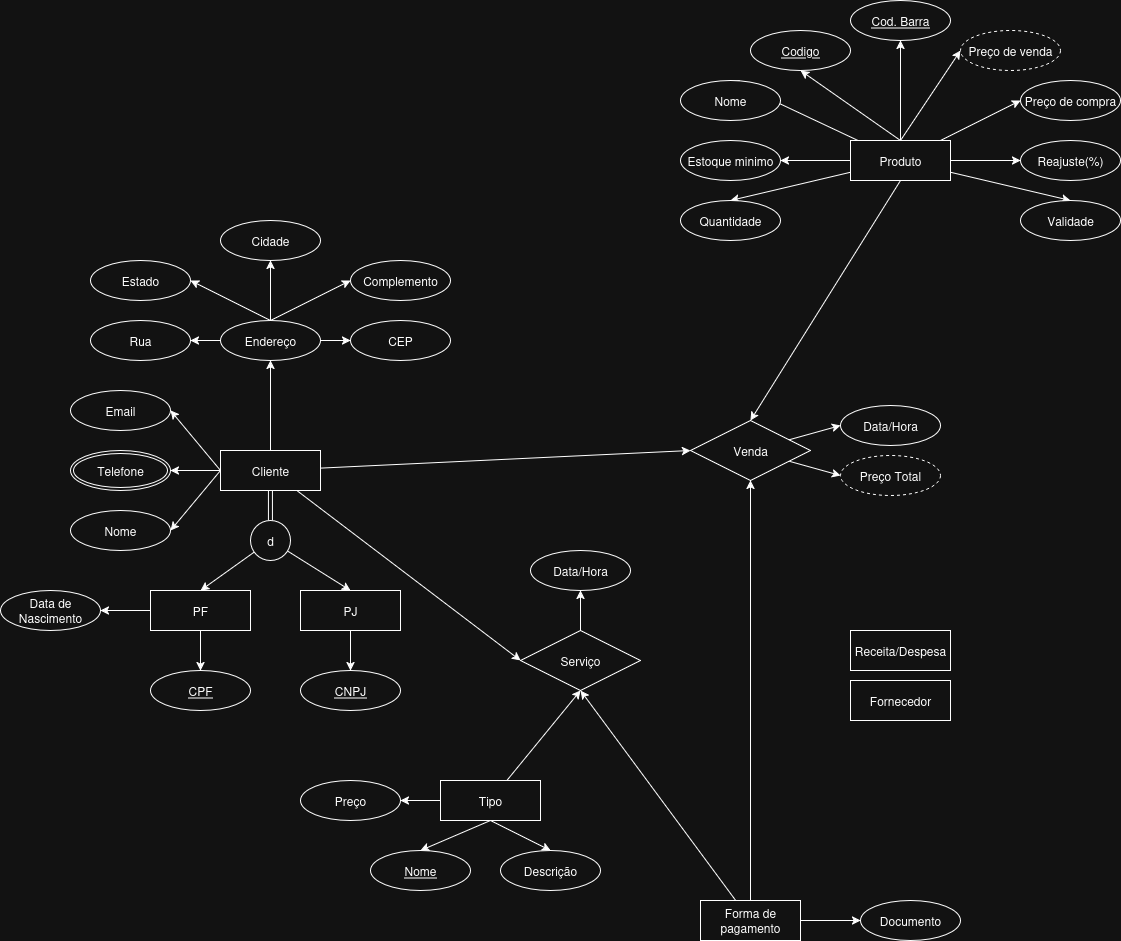

The diagram above was exported from draw.io. Its source (the exported page's mxGraphModel, read from the mxfile embedded in the PNG):
<mxGraphModel dx="2448" dy="973" grid="1" gridSize="10" guides="1" tooltips="1" connect="1" arrows="1" fold="1" page="1" pageScale="1" pageWidth="827" pageHeight="1169" math="0" shadow="0">
  <root>
    <mxCell id="0" />
    <mxCell id="1" parent="0" />
    <mxCell id="qWGXl4rexkSqh5sF9uf8-10" style="rounded=0;orthogonalLoop=1;jettySize=auto;html=1;entryX=0.5;entryY=1;entryDx=0;entryDy=0;exitX=0.5;exitY=0;exitDx=0;exitDy=0;" parent="1" source="qWGXl4rexkSqh5sF9uf8-1" target="qWGXl4rexkSqh5sF9uf8-3" edge="1">
      <mxGeometry relative="1" as="geometry" />
    </mxCell>
    <mxCell id="qWGXl4rexkSqh5sF9uf8-15" style="rounded=0;orthogonalLoop=1;jettySize=auto;html=1;entryX=0;entryY=0.5;entryDx=0;entryDy=0;" parent="1" source="qWGXl4rexkSqh5sF9uf8-1" target="qWGXl4rexkSqh5sF9uf8-13" edge="1">
      <mxGeometry relative="1" as="geometry" />
    </mxCell>
    <mxCell id="qWGXl4rexkSqh5sF9uf8-17" style="rounded=0;orthogonalLoop=1;jettySize=auto;html=1;entryX=0;entryY=0.5;entryDx=0;entryDy=0;" parent="1" source="qWGXl4rexkSqh5sF9uf8-1" target="qWGXl4rexkSqh5sF9uf8-8" edge="1">
      <mxGeometry relative="1" as="geometry" />
    </mxCell>
    <mxCell id="qWGXl4rexkSqh5sF9uf8-18" style="rounded=0;orthogonalLoop=1;jettySize=auto;html=1;entryX=1;entryY=0.5;entryDx=0;entryDy=0;exitX=0;exitY=0.5;exitDx=0;exitDy=0;" parent="1" source="qWGXl4rexkSqh5sF9uf8-1" target="qWGXl4rexkSqh5sF9uf8-7" edge="1">
      <mxGeometry relative="1" as="geometry" />
    </mxCell>
    <mxCell id="qWGXl4rexkSqh5sF9uf8-19" style="rounded=0;orthogonalLoop=1;jettySize=auto;html=1;entryX=0.5;entryY=0;entryDx=0;entryDy=0;" parent="1" source="qWGXl4rexkSqh5sF9uf8-1" target="qWGXl4rexkSqh5sF9uf8-9" edge="1">
      <mxGeometry relative="1" as="geometry" />
    </mxCell>
    <mxCell id="qWGXl4rexkSqh5sF9uf8-20" style="rounded=0;orthogonalLoop=1;jettySize=auto;html=1;entryX=0.5;entryY=0;entryDx=0;entryDy=0;" parent="1" source="qWGXl4rexkSqh5sF9uf8-1" target="qWGXl4rexkSqh5sF9uf8-5" edge="1">
      <mxGeometry relative="1" as="geometry" />
    </mxCell>
    <mxCell id="qWGXl4rexkSqh5sF9uf8-21" style="rounded=0;orthogonalLoop=1;jettySize=auto;html=1;entryX=0.5;entryY=0;entryDx=0;entryDy=0;" parent="1" source="qWGXl4rexkSqh5sF9uf8-1" target="qWGXl4rexkSqh5sF9uf8-4" edge="1">
      <mxGeometry relative="1" as="geometry" />
    </mxCell>
    <mxCell id="qWGXl4rexkSqh5sF9uf8-78" style="rounded=0;orthogonalLoop=1;jettySize=auto;html=1;entryX=0.5;entryY=0;entryDx=0;entryDy=0;exitX=0.5;exitY=1;exitDx=0;exitDy=0;" parent="1" source="qWGXl4rexkSqh5sF9uf8-1" target="qWGXl4rexkSqh5sF9uf8-74" edge="1">
      <mxGeometry relative="1" as="geometry" />
    </mxCell>
    <mxCell id="qWGXl4rexkSqh5sF9uf8-1" value="Produto" style="whiteSpace=wrap;html=1;align=center;" parent="1" vertex="1">
      <mxGeometry x="180" y="180" width="100" height="40" as="geometry" />
    </mxCell>
    <mxCell id="qWGXl4rexkSqh5sF9uf8-2" value="Cod. Barra" style="ellipse;whiteSpace=wrap;html=1;align=center;fontStyle=4;" parent="1" vertex="1">
      <mxGeometry x="180" y="40" width="100" height="40" as="geometry" />
    </mxCell>
    <mxCell id="qWGXl4rexkSqh5sF9uf8-3" value="Codigo" style="ellipse;whiteSpace=wrap;html=1;align=center;fontStyle=4;" parent="1" vertex="1">
      <mxGeometry x="80" y="70" width="100" height="40" as="geometry" />
    </mxCell>
    <mxCell id="qWGXl4rexkSqh5sF9uf8-4" value="Quantidade" style="ellipse;whiteSpace=wrap;html=1;align=center;" parent="1" vertex="1">
      <mxGeometry x="10" y="240" width="100" height="40" as="geometry" />
    </mxCell>
    <mxCell id="qWGXl4rexkSqh5sF9uf8-5" value="Nome" style="ellipse;whiteSpace=wrap;html=1;align=center;" parent="1" vertex="1">
      <mxGeometry x="10" y="120" width="100" height="40" as="geometry" />
    </mxCell>
    <mxCell id="qWGXl4rexkSqh5sF9uf8-7" value="Estoque minimo" style="ellipse;whiteSpace=wrap;html=1;align=center;" parent="1" vertex="1">
      <mxGeometry x="10" y="180" width="100" height="40" as="geometry" />
    </mxCell>
    <mxCell id="qWGXl4rexkSqh5sF9uf8-8" value="Reajuste(%)" style="ellipse;whiteSpace=wrap;html=1;align=center;" parent="1" vertex="1">
      <mxGeometry x="350" y="180" width="100" height="40" as="geometry" />
    </mxCell>
    <mxCell id="qWGXl4rexkSqh5sF9uf8-9" value="Validade" style="ellipse;whiteSpace=wrap;html=1;align=center;" parent="1" vertex="1">
      <mxGeometry x="350" y="240" width="100" height="40" as="geometry" />
    </mxCell>
    <mxCell id="qWGXl4rexkSqh5sF9uf8-11" style="rounded=0;orthogonalLoop=1;jettySize=auto;html=1;entryX=0.5;entryY=1;entryDx=0;entryDy=0;exitX=0.5;exitY=0;exitDx=0;exitDy=0;" parent="1" source="qWGXl4rexkSqh5sF9uf8-1" target="qWGXl4rexkSqh5sF9uf8-2" edge="1">
      <mxGeometry relative="1" as="geometry">
        <mxPoint x="241" y="210" as="sourcePoint" />
        <mxPoint x="220" y="160" as="targetPoint" />
      </mxGeometry>
    </mxCell>
    <mxCell id="qWGXl4rexkSqh5sF9uf8-12" style="rounded=0;orthogonalLoop=1;jettySize=auto;html=1;entryX=0;entryY=0.5;entryDx=0;entryDy=0;exitX=0.5;exitY=0;exitDx=0;exitDy=0;" parent="1" source="qWGXl4rexkSqh5sF9uf8-1" target="qWGXl4rexkSqh5sF9uf8-14" edge="1">
      <mxGeometry relative="1" as="geometry">
        <mxPoint x="270" y="230" as="sourcePoint" />
        <mxPoint x="330" y="160" as="targetPoint" />
      </mxGeometry>
    </mxCell>
    <mxCell id="qWGXl4rexkSqh5sF9uf8-13" value="Preço de compra" style="ellipse;whiteSpace=wrap;html=1;align=center;" parent="1" vertex="1">
      <mxGeometry x="350" y="120" width="100" height="40" as="geometry" />
    </mxCell>
    <mxCell id="qWGXl4rexkSqh5sF9uf8-14" value="Preço de venda" style="ellipse;whiteSpace=wrap;html=1;align=center;dashed=1;" parent="1" vertex="1">
      <mxGeometry x="290" y="70" width="100" height="40" as="geometry" />
    </mxCell>
    <mxCell id="qWGXl4rexkSqh5sF9uf8-35" style="edgeStyle=orthogonalEdgeStyle;rounded=0;orthogonalLoop=1;jettySize=auto;html=1;shape=link;" parent="1" source="qWGXl4rexkSqh5sF9uf8-23" target="qWGXl4rexkSqh5sF9uf8-33" edge="1">
      <mxGeometry relative="1" as="geometry" />
    </mxCell>
    <mxCell id="qWGXl4rexkSqh5sF9uf8-40" style="rounded=0;orthogonalLoop=1;jettySize=auto;html=1;entryX=1;entryY=0.5;entryDx=0;entryDy=0;" parent="1" source="qWGXl4rexkSqh5sF9uf8-23" target="qWGXl4rexkSqh5sF9uf8-51" edge="1">
      <mxGeometry relative="1" as="geometry">
        <mxPoint x="-540" y="470" as="targetPoint" />
      </mxGeometry>
    </mxCell>
    <mxCell id="qWGXl4rexkSqh5sF9uf8-41" style="rounded=0;orthogonalLoop=1;jettySize=auto;html=1;entryX=0.5;entryY=1;entryDx=0;entryDy=0;exitX=0.5;exitY=0;exitDx=0;exitDy=0;" parent="1" source="qWGXl4rexkSqh5sF9uf8-23" target="qWGXl4rexkSqh5sF9uf8-27" edge="1">
      <mxGeometry relative="1" as="geometry" />
    </mxCell>
    <mxCell id="qWGXl4rexkSqh5sF9uf8-42" style="rounded=0;orthogonalLoop=1;jettySize=auto;html=1;entryX=1;entryY=0.5;entryDx=0;entryDy=0;exitX=0;exitY=0.5;exitDx=0;exitDy=0;" parent="1" source="qWGXl4rexkSqh5sF9uf8-23" target="qWGXl4rexkSqh5sF9uf8-25" edge="1">
      <mxGeometry relative="1" as="geometry" />
    </mxCell>
    <mxCell id="qWGXl4rexkSqh5sF9uf8-43" style="rounded=0;orthogonalLoop=1;jettySize=auto;html=1;entryX=1;entryY=0.5;entryDx=0;entryDy=0;exitX=0;exitY=0.5;exitDx=0;exitDy=0;" parent="1" source="qWGXl4rexkSqh5sF9uf8-23" target="qWGXl4rexkSqh5sF9uf8-28" edge="1">
      <mxGeometry relative="1" as="geometry" />
    </mxCell>
    <mxCell id="qWGXl4rexkSqh5sF9uf8-77" style="rounded=0;orthogonalLoop=1;jettySize=auto;html=1;entryX=0;entryY=0.5;entryDx=0;entryDy=0;" parent="1" source="qWGXl4rexkSqh5sF9uf8-23" target="qWGXl4rexkSqh5sF9uf8-74" edge="1">
      <mxGeometry relative="1" as="geometry" />
    </mxCell>
    <mxCell id="qWGXl4rexkSqh5sF9uf8-87" style="rounded=0;orthogonalLoop=1;jettySize=auto;html=1;entryX=0;entryY=0.5;entryDx=0;entryDy=0;" parent="1" source="qWGXl4rexkSqh5sF9uf8-23" target="qWGXl4rexkSqh5sF9uf8-85" edge="1">
      <mxGeometry relative="1" as="geometry">
        <mxPoint x="-250" y="460" as="targetPoint" />
      </mxGeometry>
    </mxCell>
    <mxCell id="qWGXl4rexkSqh5sF9uf8-23" value="Cliente" style="whiteSpace=wrap;html=1;align=center;" parent="1" vertex="1">
      <mxGeometry x="-450" y="490" width="100" height="40" as="geometry" />
    </mxCell>
    <mxCell id="qWGXl4rexkSqh5sF9uf8-25" value="Nome" style="ellipse;whiteSpace=wrap;html=1;align=center;" parent="1" vertex="1">
      <mxGeometry x="-600" y="550" width="100" height="40" as="geometry" />
    </mxCell>
    <mxCell id="qWGXl4rexkSqh5sF9uf8-53" style="rounded=0;orthogonalLoop=1;jettySize=auto;html=1;entryX=1;entryY=0.5;entryDx=0;entryDy=0;exitX=0;exitY=0.5;exitDx=0;exitDy=0;" parent="1" source="qWGXl4rexkSqh5sF9uf8-27" target="qWGXl4rexkSqh5sF9uf8-52" edge="1">
      <mxGeometry relative="1" as="geometry" />
    </mxCell>
    <mxCell id="qWGXl4rexkSqh5sF9uf8-60" style="rounded=0;orthogonalLoop=1;jettySize=auto;html=1;entryX=1;entryY=0.5;entryDx=0;entryDy=0;exitX=0.5;exitY=0;exitDx=0;exitDy=0;" parent="1" source="qWGXl4rexkSqh5sF9uf8-27" target="qWGXl4rexkSqh5sF9uf8-55" edge="1">
      <mxGeometry relative="1" as="geometry" />
    </mxCell>
    <mxCell id="qWGXl4rexkSqh5sF9uf8-61" style="rounded=0;orthogonalLoop=1;jettySize=auto;html=1;entryX=0.5;entryY=1;entryDx=0;entryDy=0;exitX=0.5;exitY=0;exitDx=0;exitDy=0;" parent="1" source="qWGXl4rexkSqh5sF9uf8-27" target="qWGXl4rexkSqh5sF9uf8-56" edge="1">
      <mxGeometry relative="1" as="geometry" />
    </mxCell>
    <mxCell id="qWGXl4rexkSqh5sF9uf8-62" style="rounded=0;orthogonalLoop=1;jettySize=auto;html=1;entryX=0;entryY=0.5;entryDx=0;entryDy=0;exitX=0.5;exitY=0;exitDx=0;exitDy=0;" parent="1" source="qWGXl4rexkSqh5sF9uf8-27" target="qWGXl4rexkSqh5sF9uf8-59" edge="1">
      <mxGeometry relative="1" as="geometry">
        <mxPoint x="-400" y="380" as="sourcePoint" />
      </mxGeometry>
    </mxCell>
    <mxCell id="qWGXl4rexkSqh5sF9uf8-64" value="" style="rounded=0;orthogonalLoop=1;jettySize=auto;html=1;" parent="1" source="qWGXl4rexkSqh5sF9uf8-27" target="qWGXl4rexkSqh5sF9uf8-57" edge="1">
      <mxGeometry relative="1" as="geometry" />
    </mxCell>
    <mxCell id="qWGXl4rexkSqh5sF9uf8-28" value="Email" style="ellipse;whiteSpace=wrap;html=1;align=center;" parent="1" vertex="1">
      <mxGeometry x="-600" y="430" width="100" height="40" as="geometry" />
    </mxCell>
    <mxCell id="qWGXl4rexkSqh5sF9uf8-45" style="rounded=0;orthogonalLoop=1;jettySize=auto;html=1;entryX=0.5;entryY=0;entryDx=0;entryDy=0;" parent="1" source="qWGXl4rexkSqh5sF9uf8-29" target="qWGXl4rexkSqh5sF9uf8-38" edge="1">
      <mxGeometry relative="1" as="geometry" />
    </mxCell>
    <mxCell id="qWGXl4rexkSqh5sF9uf8-49" style="rounded=0;orthogonalLoop=1;jettySize=auto;html=1;entryX=1;entryY=0.5;entryDx=0;entryDy=0;" parent="1" source="qWGXl4rexkSqh5sF9uf8-29" target="qWGXl4rexkSqh5sF9uf8-48" edge="1">
      <mxGeometry relative="1" as="geometry" />
    </mxCell>
    <mxCell id="qWGXl4rexkSqh5sF9uf8-29" value="PF" style="whiteSpace=wrap;html=1;align=center;" parent="1" vertex="1">
      <mxGeometry x="-520" y="630" width="100" height="40" as="geometry" />
    </mxCell>
    <mxCell id="qWGXl4rexkSqh5sF9uf8-44" style="rounded=0;orthogonalLoop=1;jettySize=auto;html=1;entryX=0.5;entryY=0;entryDx=0;entryDy=0;" parent="1" source="qWGXl4rexkSqh5sF9uf8-30" target="qWGXl4rexkSqh5sF9uf8-39" edge="1">
      <mxGeometry relative="1" as="geometry" />
    </mxCell>
    <mxCell id="qWGXl4rexkSqh5sF9uf8-30" value="PJ" style="whiteSpace=wrap;html=1;align=center;" parent="1" vertex="1">
      <mxGeometry x="-370" y="630" width="100" height="40" as="geometry" />
    </mxCell>
    <mxCell id="qWGXl4rexkSqh5sF9uf8-36" style="rounded=0;orthogonalLoop=1;jettySize=auto;html=1;entryX=0.5;entryY=0;entryDx=0;entryDy=0;" parent="1" source="qWGXl4rexkSqh5sF9uf8-33" target="qWGXl4rexkSqh5sF9uf8-30" edge="1">
      <mxGeometry relative="1" as="geometry" />
    </mxCell>
    <mxCell id="qWGXl4rexkSqh5sF9uf8-37" style="rounded=0;orthogonalLoop=1;jettySize=auto;html=1;entryX=0.5;entryY=0;entryDx=0;entryDy=0;" parent="1" source="qWGXl4rexkSqh5sF9uf8-33" target="qWGXl4rexkSqh5sF9uf8-29" edge="1">
      <mxGeometry relative="1" as="geometry" />
    </mxCell>
    <mxCell id="qWGXl4rexkSqh5sF9uf8-33" value="d" style="ellipse;whiteSpace=wrap;html=1;aspect=fixed;" parent="1" vertex="1">
      <mxGeometry x="-420" y="560" width="40" height="40" as="geometry" />
    </mxCell>
    <mxCell id="qWGXl4rexkSqh5sF9uf8-38" value="CPF" style="ellipse;whiteSpace=wrap;html=1;align=center;fontStyle=4;" parent="1" vertex="1">
      <mxGeometry x="-520" y="710" width="100" height="40" as="geometry" />
    </mxCell>
    <mxCell id="qWGXl4rexkSqh5sF9uf8-39" value="CNPJ" style="ellipse;whiteSpace=wrap;html=1;align=center;fontStyle=4;" parent="1" vertex="1">
      <mxGeometry x="-370" y="710" width="100" height="40" as="geometry" />
    </mxCell>
    <mxCell id="qWGXl4rexkSqh5sF9uf8-72" style="rounded=0;orthogonalLoop=1;jettySize=auto;html=1;entryX=0.5;entryY=1;entryDx=0;entryDy=0;exitX=0.5;exitY=0;exitDx=0;exitDy=0;" parent="1" source="qWGXl4rexkSqh5sF9uf8-85" target="qWGXl4rexkSqh5sF9uf8-71" edge="1">
      <mxGeometry relative="1" as="geometry">
        <mxPoint x="470" y="720" as="sourcePoint" />
      </mxGeometry>
    </mxCell>
    <mxCell id="qWGXl4rexkSqh5sF9uf8-48" value="Data de Nascimento" style="ellipse;whiteSpace=wrap;html=1;align=center;" parent="1" vertex="1">
      <mxGeometry x="-670" y="630" width="100" height="40" as="geometry" />
    </mxCell>
    <mxCell id="qWGXl4rexkSqh5sF9uf8-51" value="Telefone" style="ellipse;shape=doubleEllipse;margin=3;whiteSpace=wrap;html=1;align=center;" parent="1" vertex="1">
      <mxGeometry x="-600" y="490" width="100" height="40" as="geometry" />
    </mxCell>
    <mxCell id="qWGXl4rexkSqh5sF9uf8-52" value="Rua" style="ellipse;whiteSpace=wrap;html=1;align=center;" parent="1" vertex="1">
      <mxGeometry x="-580" y="360" width="100" height="40" as="geometry" />
    </mxCell>
    <mxCell id="qWGXl4rexkSqh5sF9uf8-55" value="Estado" style="ellipse;whiteSpace=wrap;html=1;align=center;" parent="1" vertex="1">
      <mxGeometry x="-580" y="300" width="100" height="40" as="geometry" />
    </mxCell>
    <mxCell id="qWGXl4rexkSqh5sF9uf8-56" value="Cidade" style="ellipse;whiteSpace=wrap;html=1;align=center;" parent="1" vertex="1">
      <mxGeometry x="-450" y="260" width="100" height="40" as="geometry" />
    </mxCell>
    <mxCell id="qWGXl4rexkSqh5sF9uf8-57" value="CEP" style="ellipse;whiteSpace=wrap;html=1;align=center;" parent="1" vertex="1">
      <mxGeometry x="-320" y="360" width="100" height="40" as="geometry" />
    </mxCell>
    <mxCell id="qWGXl4rexkSqh5sF9uf8-59" value="Complemento" style="ellipse;whiteSpace=wrap;html=1;align=center;" parent="1" vertex="1">
      <mxGeometry x="-320" y="300" width="100" height="40" as="geometry" />
    </mxCell>
    <mxCell id="qWGXl4rexkSqh5sF9uf8-65" value="" style="rounded=0;orthogonalLoop=1;jettySize=auto;html=1;entryX=0;entryY=0.5;entryDx=0;entryDy=0;" parent="1" target="qWGXl4rexkSqh5sF9uf8-27" edge="1">
      <mxGeometry relative="1" as="geometry">
        <mxPoint x="-410" y="380" as="sourcePoint" />
        <mxPoint x="-320" y="320" as="targetPoint" />
      </mxGeometry>
    </mxCell>
    <mxCell id="qWGXl4rexkSqh5sF9uf8-27" value="Endereço" style="ellipse;whiteSpace=wrap;html=1;align=center;" parent="1" vertex="1">
      <mxGeometry x="-450" y="360" width="100" height="40" as="geometry" />
    </mxCell>
    <mxCell id="qWGXl4rexkSqh5sF9uf8-71" value="Data/Hora" style="ellipse;whiteSpace=wrap;html=1;align=center;" parent="1" vertex="1">
      <mxGeometry x="-140" y="590" width="100" height="40" as="geometry" />
    </mxCell>
    <mxCell id="qWGXl4rexkSqh5sF9uf8-73" value="Fornecedor" style="whiteSpace=wrap;html=1;align=center;" parent="1" vertex="1">
      <mxGeometry x="180" y="720" width="100" height="40" as="geometry" />
    </mxCell>
    <mxCell id="qWGXl4rexkSqh5sF9uf8-84" style="rounded=0;orthogonalLoop=1;jettySize=auto;html=1;entryX=0;entryY=0.5;entryDx=0;entryDy=0;" parent="1" source="qWGXl4rexkSqh5sF9uf8-74" target="qWGXl4rexkSqh5sF9uf8-98" edge="1">
      <mxGeometry relative="1" as="geometry">
        <mxPoint x="299.99999999999955" y="620" as="targetPoint" />
      </mxGeometry>
    </mxCell>
    <mxCell id="qWGXl4rexkSqh5sF9uf8-74" value="Venda" style="shape=rhombus;perimeter=rhombusPerimeter;whiteSpace=wrap;html=1;align=center;" parent="1" vertex="1">
      <mxGeometry x="20" y="460" width="120" height="60" as="geometry" />
    </mxCell>
    <mxCell id="qWGXl4rexkSqh5sF9uf8-75" value="Data/Hora" style="ellipse;whiteSpace=wrap;html=1;align=center;" parent="1" vertex="1">
      <mxGeometry x="170" y="445" width="100" height="40" as="geometry" />
    </mxCell>
    <mxCell id="qWGXl4rexkSqh5sF9uf8-76" style="rounded=0;orthogonalLoop=1;jettySize=auto;html=1;entryX=0;entryY=0.5;entryDx=0;entryDy=0;" parent="1" source="qWGXl4rexkSqh5sF9uf8-74" target="qWGXl4rexkSqh5sF9uf8-75" edge="1">
      <mxGeometry relative="1" as="geometry" />
    </mxCell>
    <mxCell id="qWGXl4rexkSqh5sF9uf8-80" style="rounded=0;orthogonalLoop=1;jettySize=auto;html=1;entryX=0.5;entryY=1;entryDx=0;entryDy=0;" parent="1" source="qWGXl4rexkSqh5sF9uf8-79" target="qWGXl4rexkSqh5sF9uf8-74" edge="1">
      <mxGeometry relative="1" as="geometry" />
    </mxCell>
    <mxCell id="qWGXl4rexkSqh5sF9uf8-82" style="rounded=0;orthogonalLoop=1;jettySize=auto;html=1;entryX=0;entryY=0.5;entryDx=0;entryDy=0;" parent="1" source="qWGXl4rexkSqh5sF9uf8-79" target="qWGXl4rexkSqh5sF9uf8-81" edge="1">
      <mxGeometry relative="1" as="geometry" />
    </mxCell>
    <mxCell id="qWGXl4rexkSqh5sF9uf8-89" style="rounded=0;orthogonalLoop=1;jettySize=auto;html=1;entryX=0.5;entryY=1;entryDx=0;entryDy=0;" parent="1" source="qWGXl4rexkSqh5sF9uf8-79" target="qWGXl4rexkSqh5sF9uf8-85" edge="1">
      <mxGeometry relative="1" as="geometry" />
    </mxCell>
    <mxCell id="qWGXl4rexkSqh5sF9uf8-79" value="Forma de pagamento" style="whiteSpace=wrap;html=1;align=center;" parent="1" vertex="1">
      <mxGeometry x="30" y="940" width="100" height="40" as="geometry" />
    </mxCell>
    <mxCell id="qWGXl4rexkSqh5sF9uf8-81" value="Documento" style="ellipse;whiteSpace=wrap;html=1;align=center;" parent="1" vertex="1">
      <mxGeometry x="190" y="940" width="100" height="40" as="geometry" />
    </mxCell>
    <mxCell id="qWGXl4rexkSqh5sF9uf8-85" value="Serviço" style="shape=rhombus;perimeter=rhombusPerimeter;whiteSpace=wrap;html=1;align=center;" parent="1" vertex="1">
      <mxGeometry x="-150" y="670" width="120" height="60" as="geometry" />
    </mxCell>
    <mxCell id="qWGXl4rexkSqh5sF9uf8-90" style="rounded=0;orthogonalLoop=1;jettySize=auto;html=1;entryX=0.5;entryY=1;entryDx=0;entryDy=0;" parent="1" source="qWGXl4rexkSqh5sF9uf8-86" target="qWGXl4rexkSqh5sF9uf8-85" edge="1">
      <mxGeometry relative="1" as="geometry" />
    </mxCell>
    <mxCell id="qWGXl4rexkSqh5sF9uf8-93" style="rounded=0;orthogonalLoop=1;jettySize=auto;html=1;entryX=0.5;entryY=0;entryDx=0;entryDy=0;exitX=0.5;exitY=1;exitDx=0;exitDy=0;" parent="1" source="qWGXl4rexkSqh5sF9uf8-86" target="qWGXl4rexkSqh5sF9uf8-92" edge="1">
      <mxGeometry relative="1" as="geometry">
        <mxPoint x="-180" y="870" as="sourcePoint" />
      </mxGeometry>
    </mxCell>
    <mxCell id="qWGXl4rexkSqh5sF9uf8-94" style="rounded=0;orthogonalLoop=1;jettySize=auto;html=1;entryX=0.5;entryY=0;entryDx=0;entryDy=0;exitX=0.5;exitY=1;exitDx=0;exitDy=0;" parent="1" source="qWGXl4rexkSqh5sF9uf8-86" target="qWGXl4rexkSqh5sF9uf8-91" edge="1">
      <mxGeometry relative="1" as="geometry" />
    </mxCell>
    <mxCell id="qWGXl4rexkSqh5sF9uf8-97" style="edgeStyle=orthogonalEdgeStyle;rounded=0;orthogonalLoop=1;jettySize=auto;html=1;" parent="1" source="qWGXl4rexkSqh5sF9uf8-86" target="qWGXl4rexkSqh5sF9uf8-96" edge="1">
      <mxGeometry relative="1" as="geometry" />
    </mxCell>
    <mxCell id="qWGXl4rexkSqh5sF9uf8-86" value="Tipo" style="whiteSpace=wrap;html=1;align=center;" parent="1" vertex="1">
      <mxGeometry x="-230" y="820" width="100" height="40" as="geometry" />
    </mxCell>
    <mxCell id="qWGXl4rexkSqh5sF9uf8-91" value="&lt;u&gt;Nome&lt;/u&gt;" style="ellipse;whiteSpace=wrap;html=1;align=center;" parent="1" vertex="1">
      <mxGeometry x="-300" y="890" width="100" height="40" as="geometry" />
    </mxCell>
    <mxCell id="qWGXl4rexkSqh5sF9uf8-92" value="Descrição" style="ellipse;whiteSpace=wrap;html=1;align=center;" parent="1" vertex="1">
      <mxGeometry x="-170" y="890" width="100" height="40" as="geometry" />
    </mxCell>
    <mxCell id="qWGXl4rexkSqh5sF9uf8-96" value="Preço" style="ellipse;whiteSpace=wrap;html=1;align=center;" parent="1" vertex="1">
      <mxGeometry x="-370" y="820" width="100" height="40" as="geometry" />
    </mxCell>
    <mxCell id="qWGXl4rexkSqh5sF9uf8-98" value="Preço Total" style="ellipse;whiteSpace=wrap;html=1;align=center;dashed=1;" parent="1" vertex="1">
      <mxGeometry x="170" y="495" width="100" height="40" as="geometry" />
    </mxCell>
    <mxCell id="G0hVWqyLh9OB281VOuED-1" value="Receita/Despesa" style="whiteSpace=wrap;html=1;align=center;" vertex="1" parent="1">
      <mxGeometry x="180" y="670" width="100" height="40" as="geometry" />
    </mxCell>
  </root>
</mxGraphModel>